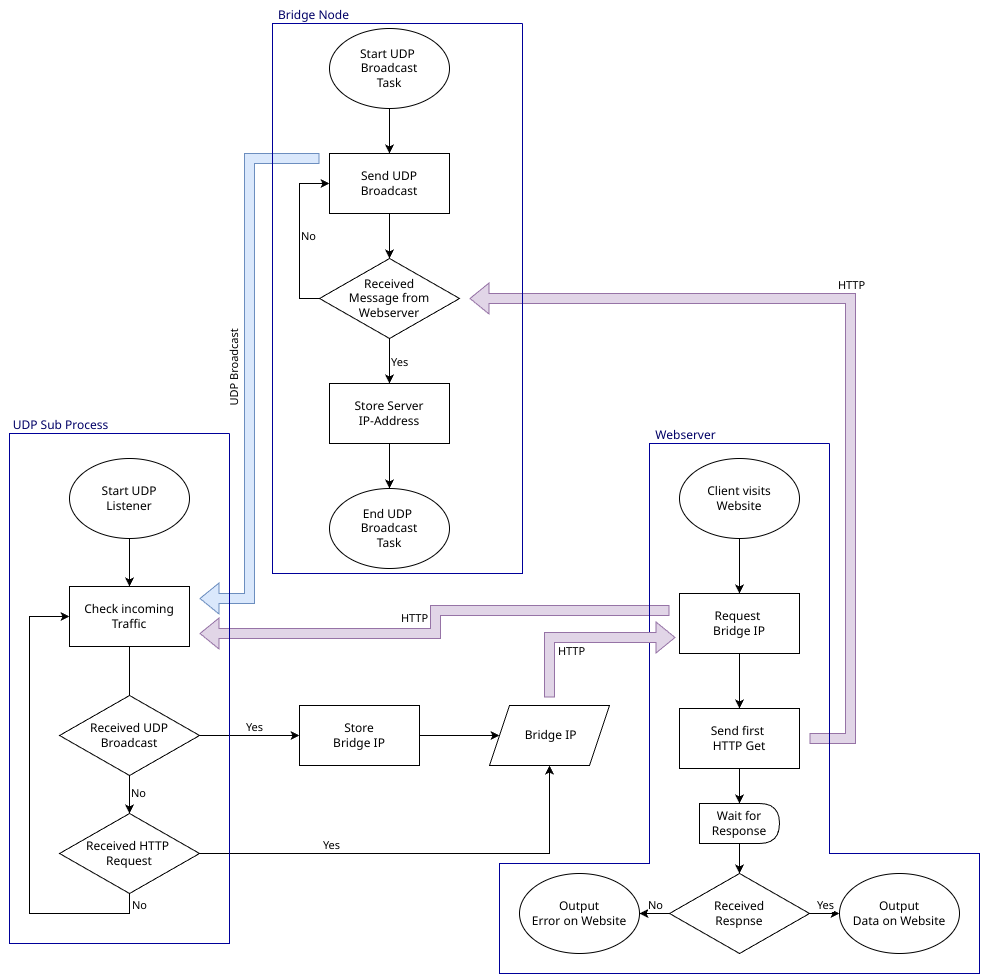

The diagram above was exported from draw.io. Its source (the exported page's mxGraphModel, read from the mxfile embedded in the PNG):
<mxGraphModel dx="2234" dy="1359" grid="1" gridSize="10" guides="1" tooltips="1" connect="1" arrows="1" fold="1" page="1" pageScale="1" pageWidth="1700" pageHeight="1100" math="0" shadow="0">
  <root>
    <mxCell id="0" />
    <mxCell id="1" parent="0" />
    <mxCell id="ZdN3B5ne2nYUJ5_Ht5WA-7" style="edgeStyle=orthogonalEdgeStyle;rounded=0;orthogonalLoop=1;jettySize=auto;html=1;exitX=0.5;exitY=1;exitDx=0;exitDy=0;entryX=0.5;entryY=0;entryDx=0;entryDy=0;" edge="1" parent="1" source="ZdN3B5ne2nYUJ5_Ht5WA-1" target="ZdN3B5ne2nYUJ5_Ht5WA-2">
      <mxGeometry relative="1" as="geometry" />
    </mxCell>
    <mxCell id="ZdN3B5ne2nYUJ5_Ht5WA-1" value="Start UDP&amp;nbsp;&lt;div&gt;Broadcast&lt;/div&gt;&lt;div&gt;Task&lt;/div&gt;" style="ellipse;whiteSpace=wrap;html=1;" vertex="1" parent="1">
      <mxGeometry x="480" y="35" width="120" height="80" as="geometry" />
    </mxCell>
    <mxCell id="ZdN3B5ne2nYUJ5_Ht5WA-8" style="edgeStyle=orthogonalEdgeStyle;rounded=0;orthogonalLoop=1;jettySize=auto;html=1;exitX=0.5;exitY=1;exitDx=0;exitDy=0;entryX=0.5;entryY=0;entryDx=0;entryDy=0;" edge="1" parent="1" source="ZdN3B5ne2nYUJ5_Ht5WA-2" target="ZdN3B5ne2nYUJ5_Ht5WA-3">
      <mxGeometry relative="1" as="geometry" />
    </mxCell>
    <mxCell id="ZdN3B5ne2nYUJ5_Ht5WA-2" value="Send UDP&lt;div&gt;Broadcast&lt;/div&gt;" style="rounded=0;whiteSpace=wrap;html=1;" vertex="1" parent="1">
      <mxGeometry x="480" y="160" width="120" height="60" as="geometry" />
    </mxCell>
    <mxCell id="ZdN3B5ne2nYUJ5_Ht5WA-9" style="edgeStyle=orthogonalEdgeStyle;rounded=0;orthogonalLoop=1;jettySize=auto;html=1;exitX=0.5;exitY=1;exitDx=0;exitDy=0;entryX=0.5;entryY=0;entryDx=0;entryDy=0;" edge="1" parent="1" source="ZdN3B5ne2nYUJ5_Ht5WA-3" target="ZdN3B5ne2nYUJ5_Ht5WA-5">
      <mxGeometry relative="1" as="geometry" />
    </mxCell>
    <mxCell id="ZdN3B5ne2nYUJ5_Ht5WA-12" value="Yes" style="edgeLabel;html=1;align=left;verticalAlign=middle;resizable=0;points=[];labelPosition=right;verticalLabelPosition=middle;" vertex="1" connectable="0" parent="ZdN3B5ne2nYUJ5_Ht5WA-9">
      <mxGeometry relative="1" as="geometry">
        <mxPoint as="offset" />
      </mxGeometry>
    </mxCell>
    <mxCell id="ZdN3B5ne2nYUJ5_Ht5WA-11" style="edgeStyle=orthogonalEdgeStyle;rounded=0;orthogonalLoop=1;jettySize=auto;html=1;exitX=0;exitY=0.5;exitDx=0;exitDy=0;entryX=0;entryY=0.5;entryDx=0;entryDy=0;" edge="1" parent="1" source="ZdN3B5ne2nYUJ5_Ht5WA-3" target="ZdN3B5ne2nYUJ5_Ht5WA-2">
      <mxGeometry relative="1" as="geometry" />
    </mxCell>
    <mxCell id="ZdN3B5ne2nYUJ5_Ht5WA-13" value="No" style="edgeLabel;html=1;align=left;verticalAlign=middle;resizable=0;points=[];labelPosition=right;verticalLabelPosition=middle;" vertex="1" connectable="0" parent="ZdN3B5ne2nYUJ5_Ht5WA-11">
      <mxGeometry relative="1" as="geometry">
        <mxPoint as="offset" />
      </mxGeometry>
    </mxCell>
    <mxCell id="ZdN3B5ne2nYUJ5_Ht5WA-3" value="Received&lt;div&gt;Message from Webserver&lt;/div&gt;" style="rhombus;whiteSpace=wrap;html=1;" vertex="1" parent="1">
      <mxGeometry x="470" y="265" width="140" height="80" as="geometry" />
    </mxCell>
    <mxCell id="ZdN3B5ne2nYUJ5_Ht5WA-10" style="edgeStyle=orthogonalEdgeStyle;rounded=0;orthogonalLoop=1;jettySize=auto;html=1;exitX=0.5;exitY=1;exitDx=0;exitDy=0;entryX=0.5;entryY=0;entryDx=0;entryDy=0;" edge="1" parent="1" source="ZdN3B5ne2nYUJ5_Ht5WA-5" target="ZdN3B5ne2nYUJ5_Ht5WA-6">
      <mxGeometry relative="1" as="geometry" />
    </mxCell>
    <mxCell id="ZdN3B5ne2nYUJ5_Ht5WA-5" value="Store Server&lt;div&gt;IP-Address&lt;/div&gt;" style="rounded=0;whiteSpace=wrap;html=1;" vertex="1" parent="1">
      <mxGeometry x="480" y="390" width="120" height="60" as="geometry" />
    </mxCell>
    <mxCell id="ZdN3B5ne2nYUJ5_Ht5WA-6" value="End UDP&amp;nbsp;&lt;div&gt;Broadcast&lt;/div&gt;&lt;div&gt;Task&lt;/div&gt;" style="ellipse;whiteSpace=wrap;html=1;" vertex="1" parent="1">
      <mxGeometry x="480" y="495" width="120" height="80" as="geometry" />
    </mxCell>
    <mxCell id="ZdN3B5ne2nYUJ5_Ht5WA-14" value="&amp;nbsp;&lt;span style=&quot;background-color: transparent; color: light-dark(rgb(0, 0, 0), rgb(255, 255, 255));&quot;&gt;Bridge IP&lt;/span&gt;" style="shape=parallelogram;perimeter=parallelogramPerimeter;whiteSpace=wrap;html=1;fixedSize=1;" vertex="1" parent="1">
      <mxGeometry x="640" y="712" width="120" height="60" as="geometry" />
    </mxCell>
    <mxCell id="ZdN3B5ne2nYUJ5_Ht5WA-17" value="" style="edgeStyle=orthogonalEdgeStyle;rounded=0;orthogonalLoop=1;jettySize=auto;html=1;" edge="1" parent="1" source="ZdN3B5ne2nYUJ5_Ht5WA-15" target="ZdN3B5ne2nYUJ5_Ht5WA-16">
      <mxGeometry relative="1" as="geometry" />
    </mxCell>
    <mxCell id="ZdN3B5ne2nYUJ5_Ht5WA-15" value="Start UDP&lt;div&gt;Listener&lt;/div&gt;" style="ellipse;whiteSpace=wrap;html=1;" vertex="1" parent="1">
      <mxGeometry x="220" y="465" width="120" height="80" as="geometry" />
    </mxCell>
    <mxCell id="ZdN3B5ne2nYUJ5_Ht5WA-19" value="" style="edgeStyle=orthogonalEdgeStyle;rounded=0;orthogonalLoop=1;jettySize=auto;html=1;" edge="1" parent="1" source="ZdN3B5ne2nYUJ5_Ht5WA-16">
      <mxGeometry relative="1" as="geometry">
        <mxPoint x="280" y="720" as="targetPoint" />
      </mxGeometry>
    </mxCell>
    <mxCell id="ZdN3B5ne2nYUJ5_Ht5WA-16" value="Check incoming&lt;div&gt;Traffic&lt;/div&gt;" style="whiteSpace=wrap;html=1;" vertex="1" parent="1">
      <mxGeometry x="220" y="593" width="120" height="60" as="geometry" />
    </mxCell>
    <mxCell id="ZdN3B5ne2nYUJ5_Ht5WA-22" value="" style="edgeStyle=orthogonalEdgeStyle;rounded=0;orthogonalLoop=1;jettySize=auto;html=1;" edge="1" parent="1" source="ZdN3B5ne2nYUJ5_Ht5WA-20" target="ZdN3B5ne2nYUJ5_Ht5WA-21">
      <mxGeometry relative="1" as="geometry" />
    </mxCell>
    <mxCell id="ZdN3B5ne2nYUJ5_Ht5WA-52" value="No" style="edgeLabel;html=1;align=left;verticalAlign=middle;resizable=0;points=[];labelPosition=right;verticalLabelPosition=middle;" vertex="1" connectable="0" parent="ZdN3B5ne2nYUJ5_Ht5WA-22">
      <mxGeometry relative="1" as="geometry">
        <mxPoint as="offset" />
      </mxGeometry>
    </mxCell>
    <mxCell id="ZdN3B5ne2nYUJ5_Ht5WA-31" style="edgeStyle=orthogonalEdgeStyle;rounded=0;orthogonalLoop=1;jettySize=auto;html=1;exitX=1;exitY=0.5;exitDx=0;exitDy=0;entryX=0;entryY=0.5;entryDx=0;entryDy=0;" edge="1" parent="1" source="ZdN3B5ne2nYUJ5_Ht5WA-20" target="ZdN3B5ne2nYUJ5_Ht5WA-43">
      <mxGeometry relative="1" as="geometry">
        <mxPoint x="410" y="655" as="targetPoint" />
      </mxGeometry>
    </mxCell>
    <mxCell id="ZdN3B5ne2nYUJ5_Ht5WA-40" value="Yes" style="edgeLabel;html=1;align=center;verticalAlign=bottom;resizable=0;points=[];labelPosition=center;verticalLabelPosition=top;" vertex="1" connectable="0" parent="ZdN3B5ne2nYUJ5_Ht5WA-31">
      <mxGeometry relative="1" as="geometry">
        <mxPoint x="4" as="offset" />
      </mxGeometry>
    </mxCell>
    <mxCell id="ZdN3B5ne2nYUJ5_Ht5WA-20" value="Received UDP&lt;div&gt;Broadcast&lt;/div&gt;" style="rhombus;whiteSpace=wrap;html=1;" vertex="1" parent="1">
      <mxGeometry x="210" y="702" width="140" height="80" as="geometry" />
    </mxCell>
    <mxCell id="ZdN3B5ne2nYUJ5_Ht5WA-23" style="edgeStyle=orthogonalEdgeStyle;rounded=0;orthogonalLoop=1;jettySize=auto;html=1;exitX=0.5;exitY=1;exitDx=0;exitDy=0;entryX=0;entryY=0.5;entryDx=0;entryDy=0;" edge="1" parent="1" source="ZdN3B5ne2nYUJ5_Ht5WA-21" target="ZdN3B5ne2nYUJ5_Ht5WA-16">
      <mxGeometry relative="1" as="geometry">
        <Array as="points">
          <mxPoint x="280" y="920" />
          <mxPoint x="180" y="920" />
          <mxPoint x="180" y="623" />
        </Array>
      </mxGeometry>
    </mxCell>
    <mxCell id="ZdN3B5ne2nYUJ5_Ht5WA-42" value="No" style="edgeLabel;html=1;align=left;verticalAlign=middle;resizable=0;points=[];labelPosition=right;verticalLabelPosition=middle;" vertex="1" connectable="0" parent="ZdN3B5ne2nYUJ5_Ht5WA-23">
      <mxGeometry relative="1" as="geometry">
        <mxPoint x="101" y="100" as="offset" />
      </mxGeometry>
    </mxCell>
    <mxCell id="ZdN3B5ne2nYUJ5_Ht5WA-29" style="edgeStyle=orthogonalEdgeStyle;rounded=0;orthogonalLoop=1;jettySize=auto;html=1;exitX=1;exitY=0.5;exitDx=0;exitDy=0;entryX=0.5;entryY=1;entryDx=0;entryDy=0;" edge="1" parent="1" source="ZdN3B5ne2nYUJ5_Ht5WA-21" target="ZdN3B5ne2nYUJ5_Ht5WA-14">
      <mxGeometry relative="1" as="geometry" />
    </mxCell>
    <mxCell id="ZdN3B5ne2nYUJ5_Ht5WA-41" value="Yes" style="edgeLabel;html=1;align=center;verticalAlign=bottom;resizable=0;points=[];labelPosition=center;verticalLabelPosition=top;" vertex="1" connectable="0" parent="ZdN3B5ne2nYUJ5_Ht5WA-29">
      <mxGeometry relative="1" as="geometry">
        <mxPoint x="-87" as="offset" />
      </mxGeometry>
    </mxCell>
    <mxCell id="ZdN3B5ne2nYUJ5_Ht5WA-21" value="Received HTTP&amp;nbsp;&lt;div&gt;Request&lt;br&gt;&lt;/div&gt;" style="rhombus;whiteSpace=wrap;html=1;" vertex="1" parent="1">
      <mxGeometry x="210" y="820" width="140" height="80" as="geometry" />
    </mxCell>
    <mxCell id="ZdN3B5ne2nYUJ5_Ht5WA-26" value="" style="edgeStyle=orthogonalEdgeStyle;rounded=0;orthogonalLoop=1;jettySize=auto;html=1;" edge="1" parent="1" source="ZdN3B5ne2nYUJ5_Ht5WA-24" target="ZdN3B5ne2nYUJ5_Ht5WA-25">
      <mxGeometry relative="1" as="geometry" />
    </mxCell>
    <mxCell id="ZdN3B5ne2nYUJ5_Ht5WA-24" value="Client visits&lt;div&gt;Website&lt;/div&gt;" style="ellipse;whiteSpace=wrap;html=1;" vertex="1" parent="1">
      <mxGeometry x="830" y="465" width="120" height="80" as="geometry" />
    </mxCell>
    <mxCell id="ZdN3B5ne2nYUJ5_Ht5WA-34" value="" style="edgeStyle=orthogonalEdgeStyle;rounded=0;orthogonalLoop=1;jettySize=auto;html=1;" edge="1" parent="1" source="ZdN3B5ne2nYUJ5_Ht5WA-25" target="ZdN3B5ne2nYUJ5_Ht5WA-33">
      <mxGeometry relative="1" as="geometry" />
    </mxCell>
    <mxCell id="ZdN3B5ne2nYUJ5_Ht5WA-25" value="Request&amp;nbsp;&lt;div&gt;Bridge&amp;nbsp;&lt;span style=&quot;background-color: transparent; color: light-dark(rgb(0, 0, 0), rgb(255, 255, 255));&quot;&gt;IP&lt;/span&gt;&lt;/div&gt;" style="whiteSpace=wrap;html=1;" vertex="1" parent="1">
      <mxGeometry x="830" y="600" width="120" height="60" as="geometry" />
    </mxCell>
    <mxCell id="ZdN3B5ne2nYUJ5_Ht5WA-58" style="edgeStyle=orthogonalEdgeStyle;rounded=0;orthogonalLoop=1;jettySize=auto;html=1;exitX=0.5;exitY=1;exitDx=0;exitDy=0;entryX=0.5;entryY=0;entryDx=0;entryDy=0;" edge="1" parent="1" source="ZdN3B5ne2nYUJ5_Ht5WA-33" target="ZdN3B5ne2nYUJ5_Ht5WA-54">
      <mxGeometry relative="1" as="geometry" />
    </mxCell>
    <mxCell id="ZdN3B5ne2nYUJ5_Ht5WA-33" value="Send first&amp;nbsp;&lt;div&gt;HTTP Get&lt;/div&gt;" style="whiteSpace=wrap;html=1;" vertex="1" parent="1">
      <mxGeometry x="830" y="715" width="120" height="60" as="geometry" />
    </mxCell>
    <mxCell id="ZdN3B5ne2nYUJ5_Ht5WA-35" value="Output&lt;div&gt;Data on Website&lt;/div&gt;" style="ellipse;whiteSpace=wrap;html=1;" vertex="1" parent="1">
      <mxGeometry x="990" y="880" width="120" height="80" as="geometry" />
    </mxCell>
    <mxCell id="ZdN3B5ne2nYUJ5_Ht5WA-44" style="edgeStyle=orthogonalEdgeStyle;rounded=0;orthogonalLoop=1;jettySize=auto;html=1;exitX=1;exitY=0.5;exitDx=0;exitDy=0;entryX=0;entryY=0.5;entryDx=0;entryDy=0;" edge="1" parent="1" source="ZdN3B5ne2nYUJ5_Ht5WA-43" target="ZdN3B5ne2nYUJ5_Ht5WA-14">
      <mxGeometry relative="1" as="geometry" />
    </mxCell>
    <mxCell id="ZdN3B5ne2nYUJ5_Ht5WA-43" value="Store&lt;div&gt;Bridge IP&lt;/div&gt;" style="rounded=0;whiteSpace=wrap;html=1;" vertex="1" parent="1">
      <mxGeometry x="450" y="712" width="120" height="60" as="geometry" />
    </mxCell>
    <mxCell id="ZdN3B5ne2nYUJ5_Ht5WA-49" value="" style="shape=flexArrow;endArrow=classic;html=1;rounded=0;edgeStyle=orthogonalEdgeStyle;fillColor=#e1d5e7;strokeColor=#9673a6;" edge="1" parent="1">
      <mxGeometry width="50" height="50" relative="1" as="geometry">
        <mxPoint x="960" y="745" as="sourcePoint" />
        <mxPoint x="620" y="305" as="targetPoint" />
        <Array as="points">
          <mxPoint x="1001" y="745" />
          <mxPoint x="1001" y="305" />
        </Array>
      </mxGeometry>
    </mxCell>
    <mxCell id="ZdN3B5ne2nYUJ5_Ht5WA-71" value="HTTP" style="edgeLabel;html=1;align=center;verticalAlign=bottom;resizable=0;points=[];labelPosition=center;verticalLabelPosition=top;" vertex="1" connectable="0" parent="ZdN3B5ne2nYUJ5_Ht5WA-49">
      <mxGeometry relative="1" as="geometry">
        <mxPoint y="-55" as="offset" />
      </mxGeometry>
    </mxCell>
    <mxCell id="ZdN3B5ne2nYUJ5_Ht5WA-50" value="" style="shape=flexArrow;endArrow=classic;html=1;rounded=0;edgeStyle=orthogonalEdgeStyle;fillColor=#dae8fc;strokeColor=#6c8ebf;" edge="1" parent="1">
      <mxGeometry width="50" height="50" relative="1" as="geometry">
        <mxPoint x="470" y="165" as="sourcePoint" />
        <mxPoint x="350" y="605" as="targetPoint" />
        <Array as="points">
          <mxPoint x="469" y="165" />
          <mxPoint x="400" y="165" />
          <mxPoint x="400" y="605" />
        </Array>
      </mxGeometry>
    </mxCell>
    <mxCell id="ZdN3B5ne2nYUJ5_Ht5WA-72" value="UDP Broadcast" style="edgeLabel;html=1;align=right;verticalAlign=middle;resizable=0;points=[];textDirection=vertical-rl;labelPosition=left;verticalLabelPosition=middle;rotation=-180;" vertex="1" connectable="0" parent="ZdN3B5ne2nYUJ5_Ht5WA-50">
      <mxGeometry relative="1" as="geometry">
        <mxPoint x="-20" as="offset" />
      </mxGeometry>
    </mxCell>
    <mxCell id="ZdN3B5ne2nYUJ5_Ht5WA-51" value="" style="shape=flexArrow;endArrow=classic;html=1;rounded=0;edgeStyle=orthogonalEdgeStyle;fillColor=#e1d5e7;strokeColor=#9673a6;" edge="1" parent="1">
      <mxGeometry width="50" height="50" relative="1" as="geometry">
        <mxPoint x="820" y="617" as="sourcePoint" />
        <mxPoint x="350" y="640" as="targetPoint" />
        <Array as="points">
          <mxPoint x="815" y="617" />
          <mxPoint x="586" y="617" />
          <mxPoint x="586" y="640" />
        </Array>
      </mxGeometry>
    </mxCell>
    <mxCell id="ZdN3B5ne2nYUJ5_Ht5WA-69" value="HTTP" style="edgeLabel;html=1;align=center;verticalAlign=bottom;resizable=0;points=[];labelPosition=center;verticalLabelPosition=top;" vertex="1" connectable="0" parent="ZdN3B5ne2nYUJ5_Ht5WA-51">
      <mxGeometry relative="1" as="geometry">
        <mxPoint x="-22" y="2" as="offset" />
      </mxGeometry>
    </mxCell>
    <mxCell id="ZdN3B5ne2nYUJ5_Ht5WA-56" style="edgeStyle=orthogonalEdgeStyle;rounded=0;orthogonalLoop=1;jettySize=auto;html=1;exitX=0;exitY=0.5;exitDx=0;exitDy=0;entryX=1;entryY=0.5;entryDx=0;entryDy=0;" edge="1" parent="1" source="ZdN3B5ne2nYUJ5_Ht5WA-53" target="ZdN3B5ne2nYUJ5_Ht5WA-55">
      <mxGeometry relative="1" as="geometry" />
    </mxCell>
    <mxCell id="ZdN3B5ne2nYUJ5_Ht5WA-61" value="No" style="edgeLabel;html=1;align=center;verticalAlign=bottom;resizable=0;points=[];labelPosition=center;verticalLabelPosition=top;" vertex="1" connectable="0" parent="ZdN3B5ne2nYUJ5_Ht5WA-56">
      <mxGeometry relative="1" as="geometry">
        <mxPoint as="offset" />
      </mxGeometry>
    </mxCell>
    <mxCell id="ZdN3B5ne2nYUJ5_Ht5WA-57" style="edgeStyle=orthogonalEdgeStyle;rounded=0;orthogonalLoop=1;jettySize=auto;html=1;exitX=1;exitY=0.5;exitDx=0;exitDy=0;entryX=0;entryY=0.5;entryDx=0;entryDy=0;" edge="1" parent="1" source="ZdN3B5ne2nYUJ5_Ht5WA-53" target="ZdN3B5ne2nYUJ5_Ht5WA-35">
      <mxGeometry relative="1" as="geometry" />
    </mxCell>
    <mxCell id="ZdN3B5ne2nYUJ5_Ht5WA-60" value="Yes" style="edgeLabel;html=1;align=center;verticalAlign=bottom;resizable=0;points=[];labelPosition=center;verticalLabelPosition=top;" vertex="1" connectable="0" parent="ZdN3B5ne2nYUJ5_Ht5WA-57">
      <mxGeometry relative="1" as="geometry">
        <mxPoint as="offset" />
      </mxGeometry>
    </mxCell>
    <mxCell id="ZdN3B5ne2nYUJ5_Ht5WA-53" value="Received&lt;div&gt;Respnse&lt;/div&gt;" style="rhombus;whiteSpace=wrap;html=1;" vertex="1" parent="1">
      <mxGeometry x="820" y="880" width="140" height="80" as="geometry" />
    </mxCell>
    <mxCell id="ZdN3B5ne2nYUJ5_Ht5WA-59" style="edgeStyle=orthogonalEdgeStyle;rounded=0;orthogonalLoop=1;jettySize=auto;html=1;exitX=0.5;exitY=1;exitDx=0;exitDy=0;entryX=0.5;entryY=0;entryDx=0;entryDy=0;" edge="1" parent="1" source="ZdN3B5ne2nYUJ5_Ht5WA-54" target="ZdN3B5ne2nYUJ5_Ht5WA-53">
      <mxGeometry relative="1" as="geometry" />
    </mxCell>
    <mxCell id="ZdN3B5ne2nYUJ5_Ht5WA-54" value="Wait for&lt;div&gt;Response&lt;/div&gt;" style="shape=delay;whiteSpace=wrap;html=1;" vertex="1" parent="1">
      <mxGeometry x="850" y="810" width="80" height="40" as="geometry" />
    </mxCell>
    <mxCell id="ZdN3B5ne2nYUJ5_Ht5WA-55" value="Output&lt;div&gt;Error on Website&lt;/div&gt;" style="ellipse;whiteSpace=wrap;html=1;" vertex="1" parent="1">
      <mxGeometry x="670" y="880" width="120" height="80" as="geometry" />
    </mxCell>
    <mxCell id="ZdN3B5ne2nYUJ5_Ht5WA-63" value="" style="endArrow=none;html=1;rounded=0;strokeColor=#000099;" edge="1" parent="1">
      <mxGeometry width="50" height="50" relative="1" as="geometry">
        <mxPoint x="673" y="30" as="sourcePoint" />
        <mxPoint x="673" y="30" as="targetPoint" />
        <Array as="points">
          <mxPoint x="673" y="580" />
          <mxPoint x="423" y="580" />
          <mxPoint x="423" y="30" />
        </Array>
      </mxGeometry>
    </mxCell>
    <mxCell id="ZdN3B5ne2nYUJ5_Ht5WA-64" value="Bridge Node" style="text;html=1;align=center;verticalAlign=middle;resizable=0;points=[];autosize=1;strokeColor=none;fillColor=none;fontColor=#000066;" vertex="1" parent="1">
      <mxGeometry x="419" y="7" width="90" height="30" as="geometry" />
    </mxCell>
    <mxCell id="ZdN3B5ne2nYUJ5_Ht5WA-65" value="" style="endArrow=none;html=1;rounded=0;strokeColor=#000099;" edge="1" parent="1">
      <mxGeometry width="50" height="50" relative="1" as="geometry">
        <mxPoint x="380" y="440" as="sourcePoint" />
        <mxPoint x="380" y="440" as="targetPoint" />
        <Array as="points">
          <mxPoint x="380" y="950" />
          <mxPoint x="160" y="950" />
          <mxPoint x="160" y="440" />
        </Array>
      </mxGeometry>
    </mxCell>
    <mxCell id="ZdN3B5ne2nYUJ5_Ht5WA-66" value="UDP Sub Process" style="text;html=1;align=center;verticalAlign=middle;resizable=0;points=[];autosize=1;strokeColor=none;fillColor=none;fontColor=#000066;" vertex="1" parent="1">
      <mxGeometry x="151" y="417" width="120" height="30" as="geometry" />
    </mxCell>
    <mxCell id="ZdN3B5ne2nYUJ5_Ht5WA-67" value="" style="endArrow=none;html=1;rounded=0;strokeColor=#000099;" edge="1" parent="1">
      <mxGeometry width="50" height="50" relative="1" as="geometry">
        <mxPoint x="980" y="450" as="sourcePoint" />
        <mxPoint x="980" y="450" as="targetPoint" />
        <Array as="points">
          <mxPoint x="980" y="860" />
          <mxPoint x="1130" y="860" />
          <mxPoint x="1130" y="980" />
          <mxPoint x="650" y="980" />
          <mxPoint x="650" y="870" />
          <mxPoint x="800" y="870" />
          <mxPoint x="800" y="450" />
        </Array>
      </mxGeometry>
    </mxCell>
    <mxCell id="ZdN3B5ne2nYUJ5_Ht5WA-68" value="Webserver" style="text;html=1;align=center;verticalAlign=middle;resizable=0;points=[];autosize=1;strokeColor=none;fillColor=none;fontColor=#000066;" vertex="1" parent="1">
      <mxGeometry x="796" y="427" width="80" height="30" as="geometry" />
    </mxCell>
    <mxCell id="ZdN3B5ne2nYUJ5_Ht5WA-73" value="" style="shape=flexArrow;endArrow=classic;html=1;rounded=0;edgeStyle=orthogonalEdgeStyle;fillColor=#e1d5e7;strokeColor=#9673a6;" edge="1" parent="1">
      <mxGeometry width="50" height="50" relative="1" as="geometry">
        <mxPoint x="700" y="704" as="sourcePoint" />
        <mxPoint x="826" y="644" as="targetPoint" />
        <Array as="points">
          <mxPoint x="700" y="704" />
          <mxPoint x="700" y="644" />
        </Array>
      </mxGeometry>
    </mxCell>
    <mxCell id="ZdN3B5ne2nYUJ5_Ht5WA-74" value="HTTP" style="edgeLabel;html=1;align=center;verticalAlign=bottom;resizable=0;points=[];labelPosition=center;verticalLabelPosition=top;" vertex="1" connectable="0" parent="ZdN3B5ne2nYUJ5_Ht5WA-73">
      <mxGeometry relative="1" as="geometry">
        <mxPoint x="-12" y="22" as="offset" />
      </mxGeometry>
    </mxCell>
  </root>
</mxGraphModel>